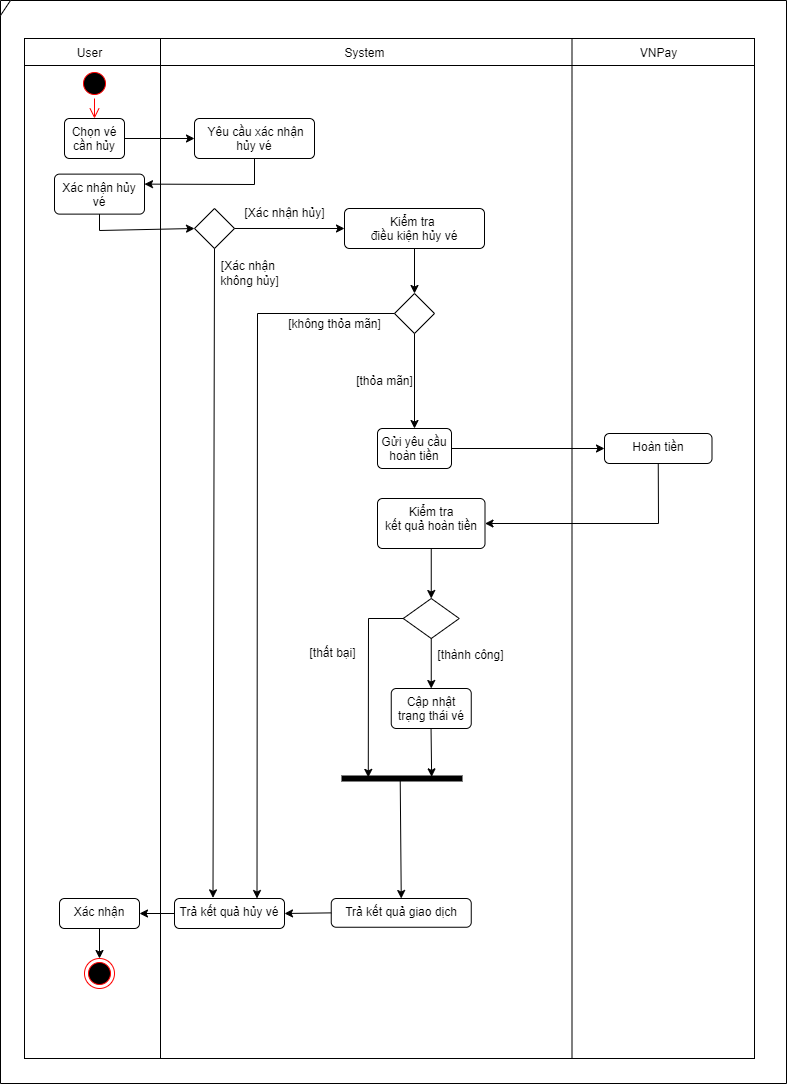

The diagram above was exported from draw.io. Its source (the exported page's mxGraphModel, read from the mxfile embedded in the PNG):
<mxGraphModel dx="1290" dy="621" grid="0" gridSize="10" guides="1" tooltips="1" connect="1" arrows="1" fold="1" page="1" pageScale="1" pageWidth="827" pageHeight="1169" math="0" shadow="0">
  <root>
    <mxCell id="0" />
    <mxCell id="1" parent="0" />
    <mxCell id="w0EAOsZe6KIhcoZjYDlr-8" value="" style="shape=internalStorage;whiteSpace=wrap;html=1;backgroundOutline=1;dx=136;dy=27;" parent="1" vertex="1">
      <mxGeometry x="41" y="52" width="730" height="1020" as="geometry" />
    </mxCell>
    <mxCell id="w0EAOsZe6KIhcoZjYDlr-9" value="User" style="text;html=1;align=center;verticalAlign=middle;resizable=0;points=[];autosize=1;strokeColor=none;fillColor=none;" parent="1" vertex="1">
      <mxGeometry x="81" y="52" width="50" height="30" as="geometry" />
    </mxCell>
    <mxCell id="w0EAOsZe6KIhcoZjYDlr-10" value="System" style="text;html=1;align=center;verticalAlign=middle;resizable=0;points=[];autosize=1;strokeColor=none;fillColor=none;" parent="1" vertex="1">
      <mxGeometry x="351" y="52" width="60" height="30" as="geometry" />
    </mxCell>
    <mxCell id="w0EAOsZe6KIhcoZjYDlr-16" value="Chọn vé cần hủy" style="html=1;align=center;verticalAlign=top;rounded=1;absoluteArcSize=1;arcSize=10;dashed=0;whiteSpace=wrap;" parent="1" vertex="1">
      <mxGeometry x="81" y="132" width="60" height="40" as="geometry" />
    </mxCell>
    <mxCell id="w0EAOsZe6KIhcoZjYDlr-19" value="&amp;nbsp;Yêu cầu xác nhận hủy vé" style="html=1;align=center;verticalAlign=top;rounded=1;absoluteArcSize=1;arcSize=10;dashed=0;whiteSpace=wrap;" parent="1" vertex="1">
      <mxGeometry x="211" y="132" width="120" height="40" as="geometry" />
    </mxCell>
    <mxCell id="w0EAOsZe6KIhcoZjYDlr-23" value="" style="endArrow=classic;html=1;rounded=0;entryX=0;entryY=0.5;entryDx=0;entryDy=0;exitX=1;exitY=0.5;exitDx=0;exitDy=0;" parent="1" source="w0EAOsZe6KIhcoZjYDlr-16" target="w0EAOsZe6KIhcoZjYDlr-19" edge="1">
      <mxGeometry width="50" height="50" relative="1" as="geometry">
        <mxPoint x="151" y="152" as="sourcePoint" />
        <mxPoint x="201" y="102" as="targetPoint" />
      </mxGeometry>
    </mxCell>
    <mxCell id="w0EAOsZe6KIhcoZjYDlr-35" value="Kiểm tra&amp;nbsp;&lt;div&gt;điều kiện hủy vé&lt;/div&gt;" style="html=1;align=center;verticalAlign=top;rounded=1;absoluteArcSize=1;arcSize=10;dashed=0;whiteSpace=wrap;" parent="1" vertex="1">
      <mxGeometry x="361" y="222" width="140" height="40" as="geometry" />
    </mxCell>
    <mxCell id="w0EAOsZe6KIhcoZjYDlr-44" value="" style="ellipse;html=1;shape=startState;fillColor=#000000;strokeColor=#ff0000;" parent="1" vertex="1">
      <mxGeometry x="96" y="82" width="30" height="30" as="geometry" />
    </mxCell>
    <mxCell id="w0EAOsZe6KIhcoZjYDlr-45" value="" style="edgeStyle=orthogonalEdgeStyle;html=1;verticalAlign=bottom;endArrow=open;endSize=8;strokeColor=#ff0000;rounded=0;entryX=0.5;entryY=0;entryDx=0;entryDy=0;" parent="1" source="w0EAOsZe6KIhcoZjYDlr-44" target="w0EAOsZe6KIhcoZjYDlr-16" edge="1">
      <mxGeometry relative="1" as="geometry">
        <mxPoint x="386" y="342" as="targetPoint" />
      </mxGeometry>
    </mxCell>
    <mxCell id="8bj47h_WcaTLkc1zwYfz-2" value="Gửi yêu cầu hoàn tiền" style="html=1;align=center;verticalAlign=top;rounded=1;absoluteArcSize=1;arcSize=10;dashed=0;whiteSpace=wrap;" parent="1" vertex="1">
      <mxGeometry x="394" y="442" width="74" height="40" as="geometry" />
    </mxCell>
    <mxCell id="8bj47h_WcaTLkc1zwYfz-3" value="Hoàn tiền" style="html=1;align=center;verticalAlign=top;rounded=1;absoluteArcSize=1;arcSize=10;dashed=0;whiteSpace=wrap;" parent="1" vertex="1">
      <mxGeometry x="621" y="447" width="107.5" height="30" as="geometry" />
    </mxCell>
    <mxCell id="8bj47h_WcaTLkc1zwYfz-5" value="Trả kết quả hủy vé" style="html=1;align=center;verticalAlign=top;rounded=1;absoluteArcSize=1;arcSize=10;dashed=0;whiteSpace=wrap;" parent="1" vertex="1">
      <mxGeometry x="191" y="912" width="110" height="30" as="geometry" />
    </mxCell>
    <mxCell id="8bj47h_WcaTLkc1zwYfz-7" value="Xác nhận" style="html=1;align=center;verticalAlign=top;rounded=1;absoluteArcSize=1;arcSize=10;dashed=0;whiteSpace=wrap;" parent="1" vertex="1">
      <mxGeometry x="76" y="912" width="80" height="30" as="geometry" />
    </mxCell>
    <mxCell id="8bj47h_WcaTLkc1zwYfz-9" value="Trả kết quả giao dịch" style="html=1;align=center;verticalAlign=top;rounded=1;absoluteArcSize=1;arcSize=10;dashed=0;whiteSpace=wrap;" parent="1" vertex="1">
      <mxGeometry x="347.75" y="912" width="140" height="28.75" as="geometry" />
    </mxCell>
    <mxCell id="8bj47h_WcaTLkc1zwYfz-11" value="" style="shape=rhombus;html=1;verticalLabelPosition=bottom;verticalAlignment=top;" parent="1" vertex="1">
      <mxGeometry x="211" y="221.99" width="40" height="40" as="geometry" />
    </mxCell>
    <mxCell id="8bj47h_WcaTLkc1zwYfz-15" value="" style="endArrow=classic;html=1;rounded=0;exitX=0.5;exitY=1;exitDx=0;exitDy=0;exitPerimeter=0;entryX=1;entryY=0.25;entryDx=0;entryDy=0;" parent="1" source="w0EAOsZe6KIhcoZjYDlr-19" target="8bj47h_WcaTLkc1zwYfz-55" edge="1">
      <mxGeometry width="50" height="50" relative="1" as="geometry">
        <mxPoint x="361" y="412" as="sourcePoint" />
        <mxPoint x="411" y="362" as="targetPoint" />
        <Array as="points">
          <mxPoint x="271" y="198" />
        </Array>
      </mxGeometry>
    </mxCell>
    <mxCell id="8bj47h_WcaTLkc1zwYfz-16" value="" style="endArrow=classic;html=1;rounded=0;exitX=1;exitY=0.5;exitDx=0;exitDy=0;entryX=0;entryY=0.5;entryDx=0;entryDy=0;" parent="1" source="8bj47h_WcaTLkc1zwYfz-11" target="w0EAOsZe6KIhcoZjYDlr-35" edge="1">
      <mxGeometry width="50" height="50" relative="1" as="geometry">
        <mxPoint x="361" y="312" as="sourcePoint" />
        <mxPoint x="411" y="262" as="targetPoint" />
      </mxGeometry>
    </mxCell>
    <mxCell id="8bj47h_WcaTLkc1zwYfz-17" value="" style="endArrow=classic;html=1;rounded=0;exitX=0.5;exitY=1;exitDx=0;exitDy=0;entryX=0.35;entryY=-0.021;entryDx=0;entryDy=0;entryPerimeter=0;" parent="1" source="8bj47h_WcaTLkc1zwYfz-11" target="8bj47h_WcaTLkc1zwYfz-5" edge="1">
      <mxGeometry width="50" height="50" relative="1" as="geometry">
        <mxPoint x="361" y="312" as="sourcePoint" />
        <mxPoint x="411" y="262" as="targetPoint" />
      </mxGeometry>
    </mxCell>
    <mxCell id="8bj47h_WcaTLkc1zwYfz-18" value="" style="shape=rhombus;html=1;verticalLabelPosition=bottom;verticalAlignment=top;" parent="1" vertex="1">
      <mxGeometry x="411" y="307" width="40" height="40" as="geometry" />
    </mxCell>
    <mxCell id="8bj47h_WcaTLkc1zwYfz-19" value="" style="endArrow=classic;html=1;rounded=0;entryX=0.5;entryY=0;entryDx=0;entryDy=0;exitX=0.5;exitY=1;exitDx=0;exitDy=0;" parent="1" source="w0EAOsZe6KIhcoZjYDlr-35" target="8bj47h_WcaTLkc1zwYfz-18" edge="1">
      <mxGeometry width="50" height="50" relative="1" as="geometry">
        <mxPoint x="461" y="271" as="sourcePoint" />
        <mxPoint x="461" y="322" as="targetPoint" />
        <Array as="points" />
      </mxGeometry>
    </mxCell>
    <mxCell id="8bj47h_WcaTLkc1zwYfz-21" style="edgeStyle=orthogonalEdgeStyle;rounded=0;orthogonalLoop=1;jettySize=auto;html=1;exitX=0.5;exitY=1;exitDx=0;exitDy=0;" parent="1" source="8bj47h_WcaTLkc1zwYfz-18" target="8bj47h_WcaTLkc1zwYfz-18" edge="1">
      <mxGeometry relative="1" as="geometry" />
    </mxCell>
    <mxCell id="8bj47h_WcaTLkc1zwYfz-28" value="" style="endArrow=classic;html=1;rounded=0;exitX=0.5;exitY=1;exitDx=0;exitDy=0;entryX=0.5;entryY=0;entryDx=0;entryDy=0;" parent="1" source="8bj47h_WcaTLkc1zwYfz-18" target="8bj47h_WcaTLkc1zwYfz-2" edge="1">
      <mxGeometry width="50" height="50" relative="1" as="geometry">
        <mxPoint x="481" y="398" as="sourcePoint" />
        <mxPoint x="481" y="472" as="targetPoint" />
        <Array as="points" />
      </mxGeometry>
    </mxCell>
    <mxCell id="8bj47h_WcaTLkc1zwYfz-29" value="" style="endArrow=classic;html=1;rounded=0;exitX=0;exitY=0.5;exitDx=0;exitDy=0;entryX=0.75;entryY=0;entryDx=0;entryDy=0;" parent="1" source="8bj47h_WcaTLkc1zwYfz-18" target="8bj47h_WcaTLkc1zwYfz-5" edge="1">
      <mxGeometry width="50" height="50" relative="1" as="geometry">
        <mxPoint x="361" y="512" as="sourcePoint" />
        <mxPoint x="411" y="462" as="targetPoint" />
        <Array as="points">
          <mxPoint x="274" y="327" />
        </Array>
      </mxGeometry>
    </mxCell>
    <mxCell id="8bj47h_WcaTLkc1zwYfz-36" style="edgeStyle=orthogonalEdgeStyle;rounded=0;orthogonalLoop=1;jettySize=auto;html=1;exitX=0.5;exitY=1;exitDx=0;exitDy=0;" parent="1" edge="1">
      <mxGeometry relative="1" as="geometry">
        <mxPoint x="693.5" y="852" as="sourcePoint" />
        <mxPoint x="693.5" y="852" as="targetPoint" />
      </mxGeometry>
    </mxCell>
    <mxCell id="8bj47h_WcaTLkc1zwYfz-48" value="" style="endArrow=classic;html=1;rounded=0;exitX=0;exitY=0.5;exitDx=0;exitDy=0;entryX=1;entryY=0.5;entryDx=0;entryDy=0;" parent="1" source="8bj47h_WcaTLkc1zwYfz-9" target="8bj47h_WcaTLkc1zwYfz-5" edge="1">
      <mxGeometry width="50" height="50" relative="1" as="geometry">
        <mxPoint x="361" y="712" as="sourcePoint" />
        <mxPoint x="411" y="662" as="targetPoint" />
      </mxGeometry>
    </mxCell>
    <mxCell id="8bj47h_WcaTLkc1zwYfz-50" value="" style="endArrow=classic;html=1;rounded=0;exitX=0;exitY=0.5;exitDx=0;exitDy=0;entryX=1;entryY=0.5;entryDx=0;entryDy=0;entryPerimeter=0;" parent="1" source="8bj47h_WcaTLkc1zwYfz-5" target="8bj47h_WcaTLkc1zwYfz-7" edge="1">
      <mxGeometry width="50" height="50" relative="1" as="geometry">
        <mxPoint x="361" y="712" as="sourcePoint" />
        <mxPoint x="411" y="662" as="targetPoint" />
      </mxGeometry>
    </mxCell>
    <mxCell id="8bj47h_WcaTLkc1zwYfz-51" value="" style="ellipse;html=1;shape=endState;fillColor=#000000;strokeColor=#ff0000;" parent="1" vertex="1">
      <mxGeometry x="101" y="972" width="30" height="30" as="geometry" />
    </mxCell>
    <mxCell id="8bj47h_WcaTLkc1zwYfz-52" value="" style="endArrow=classic;html=1;rounded=0;exitX=0.5;exitY=1;exitDx=0;exitDy=0;entryX=0.5;entryY=0;entryDx=0;entryDy=0;" parent="1" source="8bj47h_WcaTLkc1zwYfz-7" target="8bj47h_WcaTLkc1zwYfz-51" edge="1">
      <mxGeometry width="50" height="50" relative="1" as="geometry">
        <mxPoint x="361" y="712" as="sourcePoint" />
        <mxPoint x="411" y="662" as="targetPoint" />
      </mxGeometry>
    </mxCell>
    <mxCell id="8bj47h_WcaTLkc1zwYfz-53" value="" style="endArrow=none;html=1;rounded=0;exitX=0.75;exitY=1;exitDx=0;exitDy=0;entryX=0.75;entryY=0;entryDx=0;entryDy=0;" parent="1" source="w0EAOsZe6KIhcoZjYDlr-8" target="w0EAOsZe6KIhcoZjYDlr-8" edge="1">
      <mxGeometry width="50" height="50" relative="1" as="geometry">
        <mxPoint x="532" y="929" as="sourcePoint" />
        <mxPoint x="531" y="52" as="targetPoint" />
      </mxGeometry>
    </mxCell>
    <mxCell id="8bj47h_WcaTLkc1zwYfz-54" value="[Xác nhận hủy]" style="text;html=1;align=center;verticalAlign=middle;resizable=0;points=[];autosize=1;strokeColor=none;fillColor=none;" parent="1" vertex="1">
      <mxGeometry x="251" y="212" width="100" height="30" as="geometry" />
    </mxCell>
    <mxCell id="8bj47h_WcaTLkc1zwYfz-55" value="Xác nhận hủy vé" style="html=1;align=center;verticalAlign=top;rounded=1;absoluteArcSize=1;arcSize=10;dashed=0;whiteSpace=wrap;" parent="1" vertex="1">
      <mxGeometry x="71" y="187.62" width="90" height="40" as="geometry" />
    </mxCell>
    <mxCell id="8bj47h_WcaTLkc1zwYfz-57" value="" style="endArrow=classic;html=1;rounded=0;entryX=0;entryY=0.5;entryDx=0;entryDy=0;exitX=0.5;exitY=1;exitDx=0;exitDy=0;" parent="1" source="8bj47h_WcaTLkc1zwYfz-55" target="8bj47h_WcaTLkc1zwYfz-11" edge="1">
      <mxGeometry width="50" height="50" relative="1" as="geometry">
        <mxPoint x="116" y="229" as="sourcePoint" />
        <mxPoint x="411" y="282" as="targetPoint" />
        <Array as="points">
          <mxPoint x="116" y="244" />
        </Array>
      </mxGeometry>
    </mxCell>
    <mxCell id="8bj47h_WcaTLkc1zwYfz-58" value="[Xác nhận&amp;nbsp;&lt;div&gt;không hủy]&lt;/div&gt;" style="text;html=1;align=center;verticalAlign=middle;resizable=0;points=[];autosize=1;strokeColor=none;fillColor=none;" parent="1" vertex="1">
      <mxGeometry x="226" y="267" width="80" height="40" as="geometry" />
    </mxCell>
    <mxCell id="8bj47h_WcaTLkc1zwYfz-59" value="[thỏa mãn]" style="text;html=1;align=center;verticalAlign=middle;resizable=0;points=[];autosize=1;strokeColor=none;fillColor=none;" parent="1" vertex="1">
      <mxGeometry x="361" y="380" width="80" height="30" as="geometry" />
    </mxCell>
    <mxCell id="8bj47h_WcaTLkc1zwYfz-60" value="[không thỏa mãn]" style="text;html=1;align=center;verticalAlign=middle;resizable=0;points=[];autosize=1;strokeColor=none;fillColor=none;" parent="1" vertex="1">
      <mxGeometry x="291" y="323" width="120" height="30" as="geometry" />
    </mxCell>
    <mxCell id="8bj47h_WcaTLkc1zwYfz-63" style="edgeStyle=orthogonalEdgeStyle;rounded=0;orthogonalLoop=1;jettySize=auto;html=1;exitX=0.5;exitY=1;exitDx=0;exitDy=0;" parent="1" edge="1">
      <mxGeometry relative="1" as="geometry">
        <mxPoint x="693.5" y="852" as="sourcePoint" />
        <mxPoint x="693.5" y="852" as="targetPoint" />
      </mxGeometry>
    </mxCell>
    <mxCell id="8bj47h_WcaTLkc1zwYfz-72" value="VNPay" style="text;html=1;align=center;verticalAlign=middle;resizable=0;points=[];autosize=1;strokeColor=none;fillColor=none;" parent="1" vertex="1">
      <mxGeometry x="644.75" y="52" width="60" height="30" as="geometry" />
    </mxCell>
    <mxCell id="YFQml3yUJ3S8M_mmNKf0-5" value="" style="endArrow=classic;html=1;rounded=0;exitX=1;exitY=0.5;exitDx=0;exitDy=0;entryX=0;entryY=0.5;entryDx=0;entryDy=0;" parent="1" source="8bj47h_WcaTLkc1zwYfz-2" target="8bj47h_WcaTLkc1zwYfz-3" edge="1">
      <mxGeometry width="50" height="50" relative="1" as="geometry">
        <mxPoint x="441" y="357" as="sourcePoint" />
        <mxPoint x="441" y="452" as="targetPoint" />
        <Array as="points" />
      </mxGeometry>
    </mxCell>
    <mxCell id="YFQml3yUJ3S8M_mmNKf0-6" value="Kiểm tra&lt;div&gt;kết quả hoàn tiền&lt;/div&gt;" style="html=1;align=center;verticalAlign=top;rounded=1;absoluteArcSize=1;arcSize=10;dashed=0;whiteSpace=wrap;" parent="1" vertex="1">
      <mxGeometry x="394" y="512" width="107.5" height="50" as="geometry" />
    </mxCell>
    <mxCell id="YFQml3yUJ3S8M_mmNKf0-9" value="" style="endArrow=classic;html=1;rounded=0;exitX=0.5;exitY=1;exitDx=0;exitDy=0;entryX=1;entryY=0.5;entryDx=0;entryDy=0;" parent="1" source="8bj47h_WcaTLkc1zwYfz-3" target="YFQml3yUJ3S8M_mmNKf0-6" edge="1">
      <mxGeometry width="50" height="50" relative="1" as="geometry">
        <mxPoint x="478" y="472" as="sourcePoint" />
        <mxPoint x="631" y="472" as="targetPoint" />
        <Array as="points">
          <mxPoint x="675" y="537" />
        </Array>
      </mxGeometry>
    </mxCell>
    <mxCell id="YFQml3yUJ3S8M_mmNKf0-13" value="" style="endArrow=classic;html=1;rounded=0;exitX=0.5;exitY=1;exitDx=0;exitDy=0;entryX=0;entryY=0.5;entryDx=0;entryDy=0;" parent="1" source="YFQml3yUJ3S8M_mmNKf0-6" target="YFQml3yUJ3S8M_mmNKf0-14" edge="1">
      <mxGeometry width="50" height="50" relative="1" as="geometry">
        <mxPoint x="478" y="472" as="sourcePoint" />
        <mxPoint x="424.75" y="662" as="targetPoint" />
        <Array as="points" />
      </mxGeometry>
    </mxCell>
    <mxCell id="YFQml3yUJ3S8M_mmNKf0-14" value="" style="rhombus;whiteSpace=wrap;html=1;direction=south;" parent="1" vertex="1">
      <mxGeometry x="419.75" y="612" width="56" height="40" as="geometry" />
    </mxCell>
    <mxCell id="YFQml3yUJ3S8M_mmNKf0-17" value="Cập nhật&lt;div&gt;trạng thái vé&lt;/div&gt;" style="html=1;align=center;verticalAlign=top;rounded=1;absoluteArcSize=1;arcSize=10;dashed=0;whiteSpace=wrap;" parent="1" vertex="1">
      <mxGeometry x="407.75" y="702" width="80" height="40" as="geometry" />
    </mxCell>
    <mxCell id="YFQml3yUJ3S8M_mmNKf0-19" value="" style="endArrow=classic;html=1;rounded=0;exitX=1;exitY=0.5;exitDx=0;exitDy=0;entryX=0.5;entryY=0;entryDx=0;entryDy=0;" parent="1" source="YFQml3yUJ3S8M_mmNKf0-14" target="YFQml3yUJ3S8M_mmNKf0-17" edge="1">
      <mxGeometry width="50" height="50" relative="1" as="geometry">
        <mxPoint x="478" y="472" as="sourcePoint" />
        <mxPoint x="631" y="472" as="targetPoint" />
        <Array as="points" />
      </mxGeometry>
    </mxCell>
    <mxCell id="YFQml3yUJ3S8M_mmNKf0-20" value="[thành công]" style="text;html=1;align=center;verticalAlign=middle;resizable=0;points=[];autosize=1;strokeColor=none;fillColor=none;" parent="1" vertex="1">
      <mxGeometry x="445" y="656" width="84" height="26" as="geometry" />
    </mxCell>
    <mxCell id="YFQml3yUJ3S8M_mmNKf0-21" value="" style="endArrow=classic;html=1;rounded=0;exitX=0.5;exitY=1;exitDx=0;exitDy=0;entryX=0.279;entryY=0.781;entryDx=0;entryDy=0;entryPerimeter=0;" parent="1" source="YFQml3yUJ3S8M_mmNKf0-14" target="YFQml3yUJ3S8M_mmNKf0-25" edge="1">
      <mxGeometry width="50" height="50" relative="1" as="geometry">
        <mxPoint x="385" y="662" as="sourcePoint" />
        <mxPoint x="391" y="782" as="targetPoint" />
        <Array as="points">
          <mxPoint x="385" y="632" />
        </Array>
      </mxGeometry>
    </mxCell>
    <mxCell id="YFQml3yUJ3S8M_mmNKf0-24" value="[thất bại]" style="text;html=1;align=center;verticalAlign=middle;resizable=0;points=[];autosize=1;strokeColor=none;fillColor=none;" parent="1" vertex="1">
      <mxGeometry x="317" y="654" width="64" height="26" as="geometry" />
    </mxCell>
    <mxCell id="YFQml3yUJ3S8M_mmNKf0-25" value="" style="html=1;points=[];perimeter=orthogonalPerimeter;fillColor=strokeColor;rotation=90;" parent="1" vertex="1">
      <mxGeometry x="416" y="732" width="5" height="120" as="geometry" />
    </mxCell>
    <mxCell id="YFQml3yUJ3S8M_mmNKf0-26" value="" style="endArrow=classic;html=1;rounded=0;exitX=1;exitY=0.5;exitDx=0;exitDy=0;entryX=0.169;entryY=0.253;entryDx=0;entryDy=0;entryPerimeter=0;" parent="1" target="YFQml3yUJ3S8M_mmNKf0-25" edge="1">
      <mxGeometry width="50" height="50" relative="1" as="geometry">
        <mxPoint x="447.55" y="742" as="sourcePoint" />
        <mxPoint x="450" y="782" as="targetPoint" />
        <Array as="points" />
      </mxGeometry>
    </mxCell>
    <mxCell id="YFQml3yUJ3S8M_mmNKf0-27" value="" style="endArrow=classic;html=1;rounded=0;exitX=0.39;exitY=0.515;exitDx=0;exitDy=0;entryX=0.5;entryY=0;entryDx=0;entryDy=0;exitPerimeter=0;" parent="1" source="YFQml3yUJ3S8M_mmNKf0-25" target="8bj47h_WcaTLkc1zwYfz-9" edge="1">
      <mxGeometry width="50" height="50" relative="1" as="geometry">
        <mxPoint x="418.16" y="864" as="sourcePoint" />
        <mxPoint x="418.61" y="912" as="targetPoint" />
        <Array as="points" />
      </mxGeometry>
    </mxCell>
    <mxCell id="YFQml3yUJ3S8M_mmNKf0-28" value="" style="shape=umlFrame;whiteSpace=wrap;html=1;pointerEvents=0;recursiveResize=0;container=1;collapsible=0;width=10;height=15;" parent="1" vertex="1">
      <mxGeometry x="17" y="14" width="786" height="1083" as="geometry" />
    </mxCell>
  </root>
</mxGraphModel>